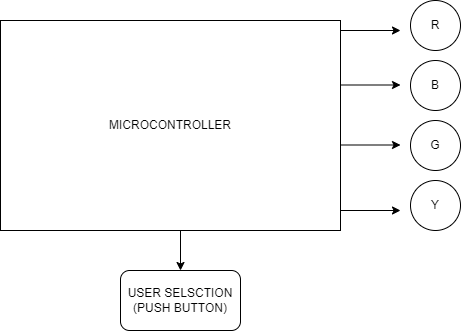

The diagram above was exported from draw.io. Its source (the exported page's mxGraphModel, read from the mxfile embedded in the PNG):
<mxGraphModel dx="1278" dy="589" grid="1" gridSize="10" guides="1" tooltips="1" connect="1" arrows="1" fold="1" page="1" pageScale="1" pageWidth="850" pageHeight="1100" math="0" shadow="0">
  <root>
    <mxCell id="0" />
    <mxCell id="1" parent="0" />
    <mxCell id="_0EbqJ7x082ZauYPyN3a-1" value="MICROCONTROLLER" style="rounded=0;whiteSpace=wrap;html=1;" vertex="1" parent="1">
      <mxGeometry x="180" y="130" width="340" height="210" as="geometry" />
    </mxCell>
    <mxCell id="_0EbqJ7x082ZauYPyN3a-2" value="R" style="ellipse;whiteSpace=wrap;html=1;aspect=fixed;" vertex="1" parent="1">
      <mxGeometry x="590" y="110" width="50" height="50" as="geometry" />
    </mxCell>
    <mxCell id="_0EbqJ7x082ZauYPyN3a-3" value="B" style="ellipse;whiteSpace=wrap;html=1;aspect=fixed;" vertex="1" parent="1">
      <mxGeometry x="590" y="170" width="50" height="50" as="geometry" />
    </mxCell>
    <mxCell id="_0EbqJ7x082ZauYPyN3a-5" value="G" style="ellipse;whiteSpace=wrap;html=1;aspect=fixed;" vertex="1" parent="1">
      <mxGeometry x="590" y="230" width="50" height="50" as="geometry" />
    </mxCell>
    <mxCell id="_0EbqJ7x082ZauYPyN3a-6" value="Y" style="ellipse;whiteSpace=wrap;html=1;aspect=fixed;" vertex="1" parent="1">
      <mxGeometry x="590" y="290" width="50" height="50" as="geometry" />
    </mxCell>
    <mxCell id="_0EbqJ7x082ZauYPyN3a-7" value="USER SELSCTION&lt;br&gt;(PUSH BUTTON)" style="rounded=1;whiteSpace=wrap;html=1;" vertex="1" parent="1">
      <mxGeometry x="300" y="380" width="120" height="60" as="geometry" />
    </mxCell>
    <mxCell id="_0EbqJ7x082ZauYPyN3a-8" value="" style="endArrow=classic;html=1;rounded=0;" edge="1" parent="1">
      <mxGeometry width="50" height="50" relative="1" as="geometry">
        <mxPoint x="360" y="340" as="sourcePoint" />
        <mxPoint x="360" y="380" as="targetPoint" />
      </mxGeometry>
    </mxCell>
    <mxCell id="_0EbqJ7x082ZauYPyN3a-9" value="" style="endArrow=classic;html=1;rounded=0;" edge="1" parent="1">
      <mxGeometry width="50" height="50" relative="1" as="geometry">
        <mxPoint x="520" y="140" as="sourcePoint" />
        <mxPoint x="580" y="140" as="targetPoint" />
      </mxGeometry>
    </mxCell>
    <mxCell id="_0EbqJ7x082ZauYPyN3a-10" value="" style="endArrow=classic;html=1;rounded=0;" edge="1" parent="1">
      <mxGeometry width="50" height="50" relative="1" as="geometry">
        <mxPoint x="520" y="194.5" as="sourcePoint" />
        <mxPoint x="580" y="194.5" as="targetPoint" />
      </mxGeometry>
    </mxCell>
    <mxCell id="_0EbqJ7x082ZauYPyN3a-11" value="" style="endArrow=classic;html=1;rounded=0;" edge="1" parent="1">
      <mxGeometry width="50" height="50" relative="1" as="geometry">
        <mxPoint x="520" y="254.5" as="sourcePoint" />
        <mxPoint x="580" y="254.5" as="targetPoint" />
      </mxGeometry>
    </mxCell>
    <mxCell id="_0EbqJ7x082ZauYPyN3a-12" value="" style="endArrow=classic;html=1;rounded=0;" edge="1" parent="1">
      <mxGeometry width="50" height="50" relative="1" as="geometry">
        <mxPoint x="520" y="320" as="sourcePoint" />
        <mxPoint x="580" y="320" as="targetPoint" />
      </mxGeometry>
    </mxCell>
  </root>
</mxGraphModel>